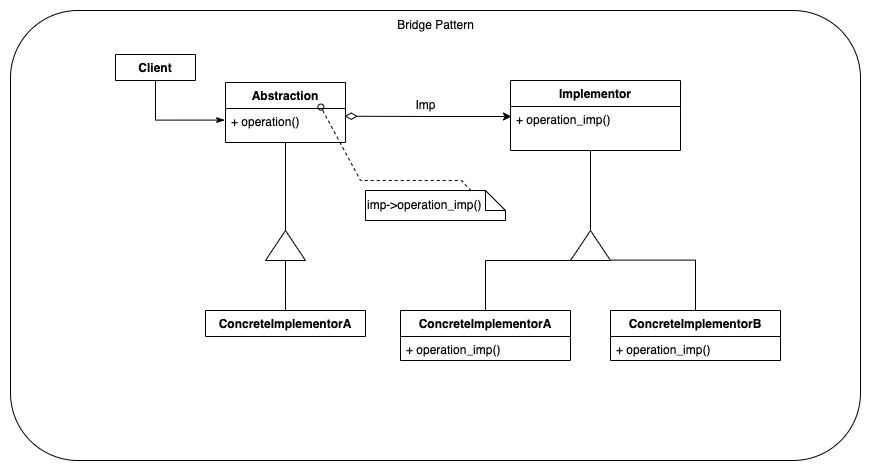

The diagram above was exported from draw.io. Its source (the exported page's mxGraphModel, read from the mxfile embedded in the PNG):
<mxGraphModel dx="2148" dy="809" grid="1" gridSize="10" guides="1" tooltips="1" connect="1" arrows="1" fold="1" page="1" pageScale="1" pageWidth="850" pageHeight="1100" math="0" shadow="0">
  <root>
    <mxCell id="0" />
    <mxCell id="1" parent="0" />
    <mxCell id="2" value="" style="rounded=1;whiteSpace=wrap;html=1;" vertex="1" parent="1">
      <mxGeometry x="-55" y="70" width="850" height="450" as="geometry" />
    </mxCell>
    <mxCell id="3" value="" style="edgeStyle=orthogonalEdgeStyle;rounded=0;orthogonalLoop=1;jettySize=auto;html=1;endArrow=none;endFill=0;entryX=0.037;entryY=0.009;entryDx=0;entryDy=0;entryPerimeter=0;" edge="1" source="4" target="11" parent="1">
      <mxGeometry relative="1" as="geometry">
        <Array as="points">
          <mxPoint x="420" y="320" />
          <mxPoint x="505" y="320" />
        </Array>
      </mxGeometry>
    </mxCell>
    <mxCell id="4" value="ConcreteImplementorA" style="swimlane;fontStyle=1;align=center;verticalAlign=top;childLayout=stackLayout;horizontal=1;startSize=26;horizontalStack=0;resizeParent=1;resizeParentMax=0;resizeLast=0;collapsible=1;marginBottom=0;" vertex="1" parent="1">
      <mxGeometry x="335" y="370" width="170" height="50" as="geometry">
        <mxRectangle x="130" y="110" width="100" height="26" as="alternateBounds" />
      </mxGeometry>
    </mxCell>
    <mxCell id="5" value="+ operation_imp()" style="text;strokeColor=none;fillColor=none;align=left;verticalAlign=top;spacingLeft=4;spacingRight=4;overflow=hidden;rotatable=0;points=[[0,0.5],[1,0.5]];portConstraint=eastwest;" vertex="1" parent="4">
      <mxGeometry y="26" width="170" height="24" as="geometry" />
    </mxCell>
    <mxCell id="6" style="edgeStyle=orthogonalEdgeStyle;rounded=0;orthogonalLoop=1;jettySize=auto;html=1;exitX=0.006;exitY=0.227;exitDx=0;exitDy=0;entryX=0.994;entryY=0.227;entryDx=0;entryDy=0;endArrow=diamondThin;endFill=0;strokeWidth=1;endSize=10;startArrow=classic;startFill=1;entryPerimeter=0;exitPerimeter=0;" edge="1" source="9" target="14" parent="1">
      <mxGeometry relative="1" as="geometry">
        <mxPoint x="600" y="179" as="sourcePoint" />
        <mxPoint x="330" y="179" as="targetPoint" />
      </mxGeometry>
    </mxCell>
    <mxCell id="7" value="Bridge Pattern" style="text;html=1;align=center;verticalAlign=middle;resizable=0;points=[];autosize=1;strokeColor=none;fillColor=none;" vertex="1" parent="1">
      <mxGeometry x="320" y="70" width="100" height="30" as="geometry" />
    </mxCell>
    <mxCell id="8" value="Implementor" style="swimlane;fontStyle=1;align=center;verticalAlign=top;childLayout=stackLayout;horizontal=1;startSize=26;horizontalStack=0;resizeParent=1;resizeParentMax=0;resizeLast=0;collapsible=1;marginBottom=0;" vertex="1" parent="1">
      <mxGeometry x="445" y="140" width="170" height="70" as="geometry">
        <mxRectangle x="130" y="110" width="100" height="26" as="alternateBounds" />
      </mxGeometry>
    </mxCell>
    <mxCell id="9" value="+ operation_imp()" style="text;strokeColor=none;fillColor=none;align=left;verticalAlign=top;spacingLeft=4;spacingRight=4;overflow=hidden;rotatable=0;points=[[0,0.5],[1,0.5]];portConstraint=eastwest;" vertex="1" parent="8">
      <mxGeometry y="26" width="170" height="44" as="geometry" />
    </mxCell>
    <mxCell id="10" style="edgeStyle=orthogonalEdgeStyle;rounded=0;orthogonalLoop=1;jettySize=auto;html=1;exitX=1;exitY=0.5;exitDx=0;exitDy=0;startArrow=none;startFill=0;endArrow=none;endFill=0;endSize=10;strokeWidth=1;" edge="1" source="11" parent="1">
      <mxGeometry relative="1" as="geometry">
        <mxPoint x="525" y="210" as="targetPoint" />
      </mxGeometry>
    </mxCell>
    <mxCell id="11" value="" style="triangle;whiteSpace=wrap;html=1;direction=north;" vertex="1" parent="1">
      <mxGeometry x="505" y="290" width="40" height="30" as="geometry" />
    </mxCell>
    <mxCell id="12" value="Imp" style="text;html=1;align=center;verticalAlign=middle;resizable=0;points=[];autosize=1;strokeColor=none;fillColor=none;" vertex="1" parent="1">
      <mxGeometry x="340" y="150" width="40" height="30" as="geometry" />
    </mxCell>
    <mxCell id="13" value="Abstraction" style="swimlane;fontStyle=1;align=center;verticalAlign=top;childLayout=stackLayout;horizontal=1;startSize=26;horizontalStack=0;resizeParent=1;resizeParentMax=0;resizeLast=0;collapsible=1;marginBottom=0;" vertex="1" parent="1">
      <mxGeometry x="160" y="142" width="120" height="60" as="geometry">
        <mxRectangle x="130" y="110" width="100" height="26" as="alternateBounds" />
      </mxGeometry>
    </mxCell>
    <mxCell id="14" value="+ operation()" style="text;strokeColor=none;fillColor=none;align=left;verticalAlign=top;spacingLeft=4;spacingRight=4;overflow=hidden;rotatable=0;points=[[0,0.5],[1,0.5]];portConstraint=eastwest;" vertex="1" parent="13">
      <mxGeometry y="26" width="120" height="34" as="geometry" />
    </mxCell>
    <mxCell id="15" value="imp-&amp;gt;operation_imp()" style="shape=note;size=20;whiteSpace=wrap;html=1;align=left;" vertex="1" parent="1">
      <mxGeometry x="300" y="250" width="140" height="30" as="geometry" />
    </mxCell>
    <mxCell id="16" value="" style="endArrow=oval;html=1;rounded=0;dashed=1;exitX=0.755;exitY=0.015;exitDx=0;exitDy=0;exitPerimeter=0;startArrow=none;startFill=0;endFill=0;entryX=0.795;entryY=-0.042;entryDx=0;entryDy=0;entryPerimeter=0;" edge="1" source="15" target="14" parent="1">
      <mxGeometry width="50" height="50" relative="1" as="geometry">
        <mxPoint x="470" y="410" as="sourcePoint" />
        <mxPoint x="520" y="360" as="targetPoint" />
        <Array as="points">
          <mxPoint x="396" y="240" />
          <mxPoint x="295" y="240" />
        </Array>
      </mxGeometry>
    </mxCell>
    <mxCell id="17" value="ConcreteImplementorB" style="swimlane;fontStyle=1;align=center;verticalAlign=top;childLayout=stackLayout;horizontal=1;startSize=26;horizontalStack=0;resizeParent=1;resizeParentMax=0;resizeLast=0;collapsible=1;marginBottom=0;" vertex="1" parent="1">
      <mxGeometry x="545" y="370" width="170" height="50" as="geometry">
        <mxRectangle x="130" y="110" width="100" height="26" as="alternateBounds" />
      </mxGeometry>
    </mxCell>
    <mxCell id="18" value="+ operation_imp()" style="text;strokeColor=none;fillColor=none;align=left;verticalAlign=top;spacingLeft=4;spacingRight=4;overflow=hidden;rotatable=0;points=[[0,0.5],[1,0.5]];portConstraint=eastwest;" vertex="1" parent="17">
      <mxGeometry y="26" width="170" height="24" as="geometry" />
    </mxCell>
    <mxCell id="19" value="" style="edgeStyle=orthogonalEdgeStyle;rounded=0;orthogonalLoop=1;jettySize=auto;html=1;endArrow=none;endFill=0;entryX=0.014;entryY=1.009;entryDx=0;entryDy=0;entryPerimeter=0;exitX=0.5;exitY=0;exitDx=0;exitDy=0;" edge="1" source="17" target="11" parent="1">
      <mxGeometry relative="1" as="geometry">
        <Array as="points">
          <mxPoint x="630" y="320" />
          <mxPoint x="545" y="320" />
        </Array>
        <mxPoint x="430.0344827586207" y="380" as="sourcePoint" />
        <mxPoint x="515.3599999999999" y="328.89" as="targetPoint" />
      </mxGeometry>
    </mxCell>
    <mxCell id="20" value="ConcreteImplementorA" style="swimlane;fontStyle=1;align=center;verticalAlign=top;childLayout=stackLayout;horizontal=1;startSize=26;horizontalStack=0;resizeParent=1;resizeParentMax=0;resizeLast=0;collapsible=1;marginBottom=0;" vertex="1" collapsed="1" parent="1">
      <mxGeometry x="140" y="370" width="160" height="26" as="geometry">
        <mxRectangle x="110" y="370" width="170" height="70" as="alternateBounds" />
      </mxGeometry>
    </mxCell>
    <mxCell id="21" value="" style="triangle;whiteSpace=wrap;html=1;direction=north;" vertex="1" parent="1">
      <mxGeometry x="200" y="290" width="40" height="30" as="geometry" />
    </mxCell>
    <mxCell id="22" style="edgeStyle=orthogonalEdgeStyle;rounded=0;orthogonalLoop=1;jettySize=auto;html=1;exitX=1;exitY=0.5;exitDx=0;exitDy=0;startArrow=none;startFill=0;endArrow=none;endFill=0;endSize=10;strokeWidth=1;entryX=0.5;entryY=1;entryDx=0;entryDy=0;" edge="1" source="21" target="13" parent="1">
      <mxGeometry relative="1" as="geometry">
        <mxPoint x="535" y="220" as="targetPoint" />
        <mxPoint x="535" y="300" as="sourcePoint" />
      </mxGeometry>
    </mxCell>
    <mxCell id="23" style="edgeStyle=orthogonalEdgeStyle;rounded=0;orthogonalLoop=1;jettySize=auto;html=1;exitX=0;exitY=0.5;exitDx=0;exitDy=0;startArrow=none;startFill=0;endArrow=none;endFill=0;endSize=10;strokeWidth=1;entryX=0.5;entryY=0;entryDx=0;entryDy=0;" edge="1" source="21" target="20" parent="1">
      <mxGeometry relative="1" as="geometry">
        <mxPoint x="205" y="220" as="targetPoint" />
        <mxPoint x="205" y="300" as="sourcePoint" />
        <Array as="points">
          <mxPoint x="220" y="350" />
          <mxPoint x="220" y="350" />
        </Array>
      </mxGeometry>
    </mxCell>
    <mxCell id="24" style="edgeStyle=orthogonalEdgeStyle;rounded=0;orthogonalLoop=1;jettySize=auto;html=1;exitX=0.5;exitY=1;exitDx=0;exitDy=0;entryX=-0.007;entryY=0.341;entryDx=0;entryDy=0;entryPerimeter=0;startArrow=none;startFill=0;endArrow=classicThin;endFill=1;" edge="1" source="25" target="14" parent="1">
      <mxGeometry relative="1" as="geometry" />
    </mxCell>
    <mxCell id="25" value="Client" style="swimlane;fontStyle=1;align=center;verticalAlign=top;childLayout=stackLayout;horizontal=1;startSize=26;horizontalStack=0;resizeParent=1;resizeParentMax=0;resizeLast=0;collapsible=1;marginBottom=0;" vertex="1" collapsed="1" parent="1">
      <mxGeometry x="50" y="114" width="80" height="26" as="geometry">
        <mxRectangle x="110" y="370" width="170" height="70" as="alternateBounds" />
      </mxGeometry>
    </mxCell>
  </root>
</mxGraphModel>